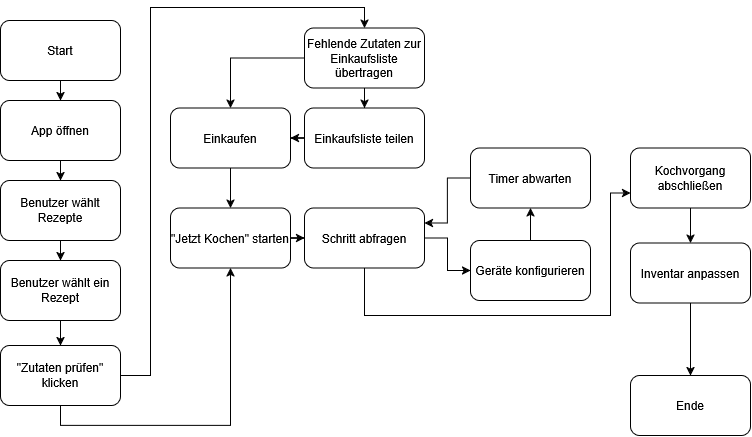

The diagram above was exported from draw.io. Its source (the exported page's mxGraphModel, read from the mxfile embedded in the PNG):
<mxGraphModel dx="1601" dy="673" grid="1" gridSize="10" guides="1" tooltips="1" connect="1" arrows="1" fold="1" page="1" pageScale="1" pageWidth="827" pageHeight="1169" math="0" shadow="0">
  <root>
    <mxCell id="0" />
    <mxCell id="1" parent="0" />
    <mxCell id="tsCe1vR6sIFwyCp2Dgp7-4" edge="1" parent="1" source="tsCe1vR6sIFwyCp2Dgp7-1" style="edgeStyle=orthogonalEdgeStyle;rounded=0;orthogonalLoop=1;jettySize=auto;html=1;" target="tsCe1vR6sIFwyCp2Dgp7-2">
      <mxGeometry relative="1" as="geometry" />
    </mxCell>
    <mxCell id="tsCe1vR6sIFwyCp2Dgp7-1" parent="1" style="rounded=1;whiteSpace=wrap;html=1;" value="&lt;div&gt;Start&lt;/div&gt;" vertex="1">
      <mxGeometry height="60" width="120" x="270" y="125" as="geometry" />
    </mxCell>
    <mxCell id="tsCe1vR6sIFwyCp2Dgp7-5" edge="1" parent="1" source="tsCe1vR6sIFwyCp2Dgp7-2" style="edgeStyle=orthogonalEdgeStyle;rounded=0;orthogonalLoop=1;jettySize=auto;html=1;" target="tsCe1vR6sIFwyCp2Dgp7-3">
      <mxGeometry relative="1" as="geometry" />
    </mxCell>
    <mxCell id="tsCe1vR6sIFwyCp2Dgp7-2" parent="1" style="rounded=1;whiteSpace=wrap;html=1;" value="App öffnen" vertex="1">
      <mxGeometry height="60" width="120" x="270" y="205" as="geometry" />
    </mxCell>
    <mxCell id="tsCe1vR6sIFwyCp2Dgp7-7" edge="1" parent="1" source="tsCe1vR6sIFwyCp2Dgp7-3" style="edgeStyle=orthogonalEdgeStyle;rounded=0;orthogonalLoop=1;jettySize=auto;html=1;" target="tsCe1vR6sIFwyCp2Dgp7-6" value="">
      <mxGeometry relative="1" as="geometry" />
    </mxCell>
    <mxCell id="tsCe1vR6sIFwyCp2Dgp7-3" parent="1" style="rounded=1;whiteSpace=wrap;html=1;" value="Benutzer wählt Rezepte" vertex="1">
      <mxGeometry height="60" width="120" x="270" y="285" as="geometry" />
    </mxCell>
    <mxCell id="tsCe1vR6sIFwyCp2Dgp7-9" edge="1" parent="1" source="tsCe1vR6sIFwyCp2Dgp7-6" style="edgeStyle=orthogonalEdgeStyle;rounded=0;orthogonalLoop=1;jettySize=auto;html=1;" target="tsCe1vR6sIFwyCp2Dgp7-8" value="">
      <mxGeometry relative="1" as="geometry" />
    </mxCell>
    <mxCell id="tsCe1vR6sIFwyCp2Dgp7-6" parent="1" style="whiteSpace=wrap;html=1;rounded=1;" value="Benutzer wählt ein Rezept" vertex="1">
      <mxGeometry height="60" width="120" x="270" y="365" as="geometry" />
    </mxCell>
    <mxCell id="jfc8hV3pkLunRilk5xRZ-5" edge="1" parent="1" source="tsCe1vR6sIFwyCp2Dgp7-8" style="edgeStyle=orthogonalEdgeStyle;rounded=0;orthogonalLoop=1;jettySize=auto;html=1;entryX=0.5;entryY=1;entryDx=0;entryDy=0;" target="tsCe1vR6sIFwyCp2Dgp7-12">
      <mxGeometry relative="1" as="geometry">
        <Array as="points">
          <mxPoint x="330" y="530" />
          <mxPoint x="500" y="530" />
        </Array>
      </mxGeometry>
    </mxCell>
    <mxCell id="jfc8hV3pkLunRilk5xRZ-7" edge="1" parent="1" source="tsCe1vR6sIFwyCp2Dgp7-8" style="edgeStyle=orthogonalEdgeStyle;rounded=0;orthogonalLoop=1;jettySize=auto;html=1;entryX=0.5;entryY=0;entryDx=0;entryDy=0;" target="tsCe1vR6sIFwyCp2Dgp7-10">
      <mxGeometry relative="1" as="geometry">
        <Array as="points">
          <mxPoint x="420" y="480" />
          <mxPoint x="420" y="112" />
          <mxPoint x="634" y="112" />
        </Array>
      </mxGeometry>
    </mxCell>
    <mxCell id="tsCe1vR6sIFwyCp2Dgp7-8" parent="1" style="whiteSpace=wrap;html=1;rounded=1;" value="&quot;Zutaten prüfen&quot; klicken" vertex="1">
      <mxGeometry height="60" width="120" x="270" y="450" as="geometry" />
    </mxCell>
    <mxCell id="tsCe1vR6sIFwyCp2Dgp7-15" edge="1" parent="1" source="tsCe1vR6sIFwyCp2Dgp7-10" style="edgeStyle=orthogonalEdgeStyle;rounded=0;orthogonalLoop=1;jettySize=auto;html=1;" target="tsCe1vR6sIFwyCp2Dgp7-14" value="">
      <mxGeometry relative="1" as="geometry" />
    </mxCell>
    <mxCell id="tsCe1vR6sIFwyCp2Dgp7-18" edge="1" parent="1" source="tsCe1vR6sIFwyCp2Dgp7-10" style="edgeStyle=orthogonalEdgeStyle;rounded=0;orthogonalLoop=1;jettySize=auto;html=1;" target="tsCe1vR6sIFwyCp2Dgp7-17" value="">
      <mxGeometry relative="1" as="geometry" />
    </mxCell>
    <mxCell id="tsCe1vR6sIFwyCp2Dgp7-10" parent="1" style="whiteSpace=wrap;html=1;rounded=1;" value="Fehlende Zutaten zur Einkaufsliste übertragen" vertex="1">
      <mxGeometry height="60" width="120" x="574" y="132.5" as="geometry" />
    </mxCell>
    <mxCell id="tsCe1vR6sIFwyCp2Dgp7-22" edge="1" parent="1" source="tsCe1vR6sIFwyCp2Dgp7-12" style="edgeStyle=orthogonalEdgeStyle;rounded=0;orthogonalLoop=1;jettySize=auto;html=1;" target="tsCe1vR6sIFwyCp2Dgp7-21" value="">
      <mxGeometry relative="1" as="geometry" />
    </mxCell>
    <mxCell id="tsCe1vR6sIFwyCp2Dgp7-12" parent="1" style="whiteSpace=wrap;html=1;rounded=1;" value="&quot;Jetzt Kochen&quot; starten" vertex="1">
      <mxGeometry height="60" width="120" x="440" y="312.5" as="geometry" />
    </mxCell>
    <mxCell id="tsCe1vR6sIFwyCp2Dgp7-19" edge="1" parent="1" source="tsCe1vR6sIFwyCp2Dgp7-14" style="edgeStyle=orthogonalEdgeStyle;rounded=0;orthogonalLoop=1;jettySize=auto;html=1;" target="tsCe1vR6sIFwyCp2Dgp7-17">
      <mxGeometry relative="1" as="geometry" />
    </mxCell>
    <mxCell id="tsCe1vR6sIFwyCp2Dgp7-14" parent="1" style="whiteSpace=wrap;html=1;rounded=1;" value="Einkaufsliste teilen" vertex="1">
      <mxGeometry height="60" width="120" x="574" y="212.5" as="geometry" />
    </mxCell>
    <mxCell id="jfc8hV3pkLunRilk5xRZ-8" edge="1" parent="1" source="tsCe1vR6sIFwyCp2Dgp7-17" style="edgeStyle=orthogonalEdgeStyle;rounded=0;orthogonalLoop=1;jettySize=auto;html=1;" target="tsCe1vR6sIFwyCp2Dgp7-12">
      <mxGeometry relative="1" as="geometry" />
    </mxCell>
    <mxCell id="tsCe1vR6sIFwyCp2Dgp7-17" parent="1" style="whiteSpace=wrap;html=1;rounded=1;" value="Einkaufen" vertex="1">
      <mxGeometry height="60" width="120" x="440" y="212.5" as="geometry" />
    </mxCell>
    <mxCell id="jfc8hV3pkLunRilk5xRZ-12" edge="1" parent="1" source="tsCe1vR6sIFwyCp2Dgp7-21" style="edgeStyle=orthogonalEdgeStyle;rounded=0;orthogonalLoop=1;jettySize=auto;html=1;entryX=0;entryY=0.5;entryDx=0;entryDy=0;" target="tsCe1vR6sIFwyCp2Dgp7-23">
      <mxGeometry relative="1" as="geometry" />
    </mxCell>
    <mxCell id="jfc8hV3pkLunRilk5xRZ-14" edge="1" parent="1" source="tsCe1vR6sIFwyCp2Dgp7-21" style="edgeStyle=orthogonalEdgeStyle;rounded=0;orthogonalLoop=1;jettySize=auto;html=1;entryX=0;entryY=0.75;entryDx=0;entryDy=0;" target="tsCe1vR6sIFwyCp2Dgp7-30">
      <mxGeometry relative="1" as="geometry">
        <Array as="points">
          <mxPoint x="634" y="420" />
          <mxPoint x="880" y="420" />
          <mxPoint x="880" y="297" />
        </Array>
      </mxGeometry>
    </mxCell>
    <mxCell id="tsCe1vR6sIFwyCp2Dgp7-21" parent="1" style="whiteSpace=wrap;html=1;rounded=1;" value="Schritt abfragen" vertex="1">
      <mxGeometry height="60" width="120" x="574" y="312.5" as="geometry" />
    </mxCell>
    <mxCell id="tsCe1vR6sIFwyCp2Dgp7-28" edge="1" parent="1" source="tsCe1vR6sIFwyCp2Dgp7-23" style="edgeStyle=orthogonalEdgeStyle;rounded=0;orthogonalLoop=1;jettySize=auto;html=1;" target="tsCe1vR6sIFwyCp2Dgp7-25">
      <mxGeometry relative="1" as="geometry" />
    </mxCell>
    <mxCell id="jfc8hV3pkLunRilk5xRZ-13" edge="1" parent="1" source="tsCe1vR6sIFwyCp2Dgp7-25" style="edgeStyle=orthogonalEdgeStyle;rounded=0;orthogonalLoop=1;jettySize=auto;html=1;entryX=1;entryY=0.25;entryDx=0;entryDy=0;" target="tsCe1vR6sIFwyCp2Dgp7-21">
      <mxGeometry relative="1" as="geometry" />
    </mxCell>
    <mxCell id="tsCe1vR6sIFwyCp2Dgp7-25" parent="1" style="whiteSpace=wrap;html=1;rounded=1;" value="Timer abwarten" vertex="1">
      <mxGeometry height="60" width="120" x="740" y="252.5" as="geometry" />
    </mxCell>
    <mxCell id="jfc8hV3pkLunRilk5xRZ-2" edge="1" parent="1" source="tsCe1vR6sIFwyCp2Dgp7-30" style="edgeStyle=orthogonalEdgeStyle;rounded=0;orthogonalLoop=1;jettySize=auto;html=1;" target="jfc8hV3pkLunRilk5xRZ-1" value="">
      <mxGeometry relative="1" as="geometry" />
    </mxCell>
    <mxCell id="tsCe1vR6sIFwyCp2Dgp7-30" parent="1" style="whiteSpace=wrap;html=1;rounded=1;" value="Kochvorgang abschließen" vertex="1">
      <mxGeometry height="60" width="120" x="900" y="252.5" as="geometry" />
    </mxCell>
    <mxCell id="tsCe1vR6sIFwyCp2Dgp7-32" parent="1" style="whiteSpace=wrap;html=1;rounded=1;" value="Ende" vertex="1">
      <mxGeometry height="60" width="120" x="900" y="480" as="geometry" />
    </mxCell>
    <mxCell id="jfc8hV3pkLunRilk5xRZ-3" edge="1" parent="1" source="jfc8hV3pkLunRilk5xRZ-1" style="edgeStyle=orthogonalEdgeStyle;rounded=0;orthogonalLoop=1;jettySize=auto;html=1;" target="tsCe1vR6sIFwyCp2Dgp7-32" value="">
      <mxGeometry relative="1" as="geometry" />
    </mxCell>
    <mxCell id="jfc8hV3pkLunRilk5xRZ-1" parent="1" style="whiteSpace=wrap;html=1;rounded=1;" value="Inventar anpassen" vertex="1">
      <mxGeometry height="60" width="120" x="900" y="347.5" as="geometry" />
    </mxCell>
    <mxCell id="tsCe1vR6sIFwyCp2Dgp7-23" parent="1" style="whiteSpace=wrap;html=1;rounded=1;" value="Geräte konfigurieren" vertex="1">
      <mxGeometry height="60" width="120" x="740" y="345" as="geometry" />
    </mxCell>
  </root>
</mxGraphModel>